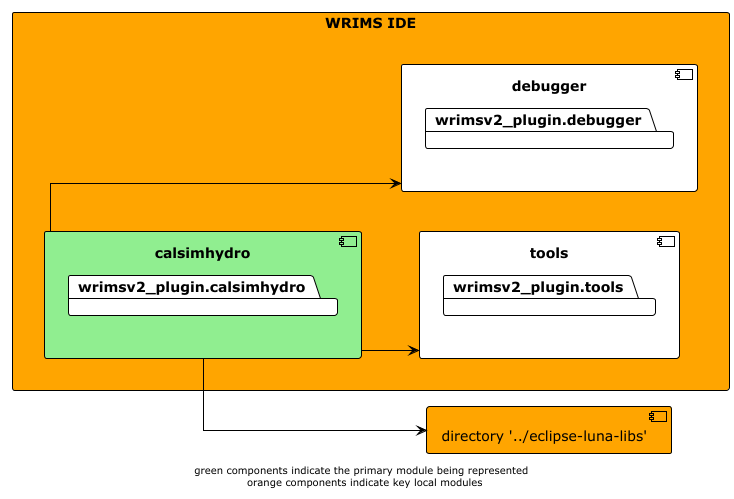

The diagram above was rendered by PlantUML. Its source (embedded in the PNG):
@startuml

!theme plain
left to right direction
skinparam linetype ortho

rectangle wrims-ide as "WRIMS IDE" #orange {
    component calsimhydro #lightgreen {
        package wrimsv2_plugin.calsimhydro
    }
    component tools {
        package wrimsv2_plugin.tools
    }
    component debugger {
        package wrimsv2_plugin.debugger
    }
}

component luna_libs as "directory '../eclipse-luna-libs'" #orange

calsimhydro -down-> luna_libs
calsimhydro -down-> tools
calsimhydro -down-> debugger

footer "green components indicate the primary module being represented \n orange components indicate key local modules"
@enduml